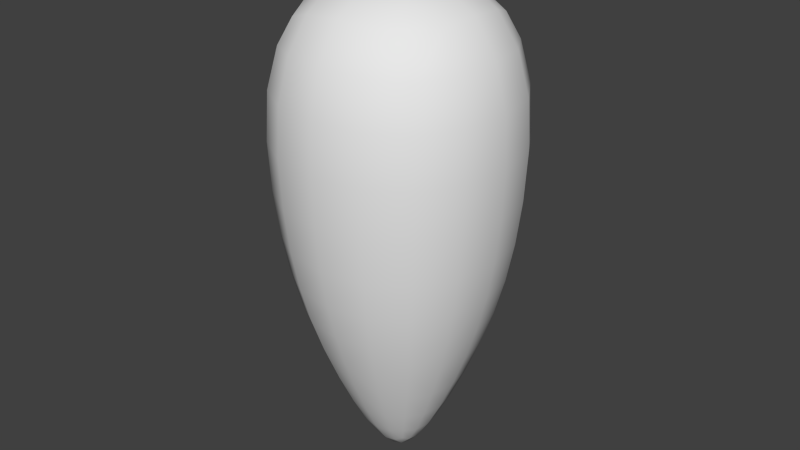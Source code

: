 # Source: Ghost.blend  (saved by Blender 2.67.0; exported with 4.5.12 LTS)
import bpy
from mathutils import Matrix  # noqa: F401  (used for matrix-valued properties, if any)

bpy.ops.wm.read_factory_settings(use_empty=True)
scene = bpy.context.scene
scene.name = 'Scene'

# ---- collections
col_collection_1 = bpy.data.collections.new('Collection 1'); scene.collection.children.link(col_collection_1)

# ---- materials (node trees are filled in below, after node groups)
mat_material = bpy.data.materials.new('Material')
mat_material.alpha_threshold = 0.0
mat_material.use_transparent_shadow = False
mat_material.roughness = 0.5
mat_material.line_color = (0.0, 0.0, 0.0, 1.0)

# ---- material node trees

# ---- world
world_world = bpy.data.worlds.new('World'); scene.world = world_world
world_world.color = (0.05088, 0.05088, 0.05088)
world_world.use_sun_shadow = False
world_world.sun_shadow_jitter_overblur = 0.0
world_world.cycles.sampling_method = 'MANUAL'
world_world.cycles.sample_map_resolution = 256

# ---- meshes
me_ghost = bpy.data.meshes.new('Ghost')
me_ghost.from_pydata([(0.1204, 0.1204, 0.0), (0.1204, -0.1204, 0.0), (-0.1204, -0.1204, 0.0), (-0.1204, 0.1204, 0.0), (0.7241, 0.7241, 1.149), (0.7241, -0.7241, 1.149), (-0.7241, -0.7241, 1.149), (-0.7241, 0.7241, 1.149), (1.0, 1.0, 2.204), (1.0, -1.0, 2.204), (-1.0, -1.0, 2.204), (-1.0, 1.0, 2.204), (1.0, 1.0, 4.048), (1.0, -1.0, 4.048), (-1.0, -1.0, 4.048), (-1.0, 1.0, 4.048)], [], [(7, 6, 10, 11), (0, 4, 5, 1), (1, 5, 6, 2), (2, 6, 7, 3), (4, 0, 3, 7), (11, 10, 14, 15), (5, 4, 8, 9), (4, 7, 11, 8), (6, 5, 9, 10), (3, 0, 1, 2), (12, 15, 14, 13), (9, 8, 12, 13), (8, 11, 15, 12), (10, 9, 13, 14)])
me_ghost.polygons.foreach_set('use_smooth', [True] * 14)
_uv = me_ghost.uv_layers.new(name='UVMap')
_uv.uv.foreach_set('vector', [0.534, 0.1576, 0.7145, 0.1571, 0.7493, 0.2928, 0.5, 0.2936, 0.8888, 0.0, 0.9645, 0.1571, 0.784, 0.1576, 0.8587, 9.209e-05, 0.1112, 0.5165, 0.0355, 0.3594, 0.216, 0.3589, 0.1413, 0.5164, 0.6388, 0.0, 0.7145, 0.1571, 0.534, 0.1576, 0.6087, 9.209e-05, 0.466, 0.3589, 0.3913, 0.5164, 0.3612, 0.5165, 0.2855, 0.3594, 0.5, 0.2936, 0.7493, 0.2928, 0.75, 0.5158, 0.5007, 0.5165, 0.784, 0.1576, 0.9645, 0.1571, 0.9993, 0.2928, 0.75, 0.2936, 0.466, 0.3589, 0.2855, 0.3594, 0.2507, 0.2237, 0.5, 0.2229, 0.216, 0.3589, 0.0355, 0.3594, 0.000684, 0.2237, 0.25, 0.2229, 0.4699, 0.5166, 0.4999, 0.5165, 0.5, 0.5465, 0.47, 0.5466, 0.2501, 0.5173, 0.2493, 0.7666, 0.0, 0.7658, 0.0007647, 0.5165, 0.75, 0.2936, 0.9993, 0.2928, 1.0, 0.5158, 0.7507, 0.5165, 0.5, 0.2229, 0.2507, 0.2237, 0.25, 0.0007648, 0.4993, 0.0, 0.25, 0.2229, 0.000684, 0.2237, 0.0, 0.0007648, 0.2493, 0.0])
me_ghost.materials.append(mat_material)
me_ghost.use_remesh_preserve_volume = False
me_ghost.use_remesh_preserve_attributes = False
me_ghost.use_mirror_vertex_groups = False
me_ghost.update()

# ---- objects
ob_ghost = bpy.data.objects.new('Ghost', me_ghost)

# ---- transforms, parenting, visibility, modifiers, constraints
ob_ghost.location = (0.0, 0.0, 0.0)
ob_ghost.lock_rotations_4d = False
ob_ghost.empty_display_type = 'ARROWS'
ob_ghost.lineart.crease_threshold = 0.0
_m = ob_ghost.modifiers.new('Subsurf', 'SUBSURF')
_m.uv_smooth = 'PRESERVE_CORNERS'
_m.quality = 2
_m.levels = 2
_m.show_only_control_edges = False

# ---- collection membership
col_collection_1.objects.link(ob_ghost)

# ---- scene / render settings (as saved in the file)
scene.frame_start = 1; scene.frame_end = 250; scene.frame_set(1)
scene.render.engine = 'BLENDER_EEVEE_NEXT'
scene.render.image_settings.color_mode = 'RGB'
scene.render.image_settings.compression = 90
scene.render.resolution_percentage = 50
scene.render.dither_intensity = 0.0
scene.cycles.use_denoising = False
scene.cycles.samples = 10
scene.cycles.sampling_pattern = 'TABULATED_SOBOL'
scene.cycles.light_sampling_threshold = 0.0
scene.cycles.use_adaptive_sampling = False
scene.cycles.use_light_tree = False
scene.cycles.blur_glossy = 0.0
scene.cycles.volume_bounces = 1
scene.cycles.pixel_filter_type = 'GAUSSIAN'
scene.cycles.sample_clamp_indirect = 0.0
scene.view_settings.view_transform = 'Standard'
bpy.context.view_layer.update()

# ---- added for rendering (the .blend has no active camera and no usable light): camera, sun
cam_auto = bpy.data.cameras.new('AutoCamera')
cam_auto.lens = 50.0
cam_auto.sensor_width = 36.0
cam_auto.clip_end = 1000.0
ob_auto_camera = bpy.data.objects.new('AutoCamera', cam_auto)
scene.collection.objects.link(ob_auto_camera)
ob_auto_camera.location = (4.56889, -5.48267, 5.67905)
ob_auto_camera.rotation_euler = (1.09748, -7.21219e-08, 0.694738)
scene.camera = ob_auto_camera
light_auto_sun = bpy.data.lights.new('AutoSun', 'SUN')
light_auto_sun.energy = 3.0
light_auto_sun.angle = 0.0523599
ob_auto_sun = bpy.data.objects.new('AutoSun', light_auto_sun)
scene.collection.objects.link(ob_auto_sun)
ob_auto_sun.rotation_euler = (0.872665, 0.174533, 0.523599)
bpy.context.view_layer.update()
